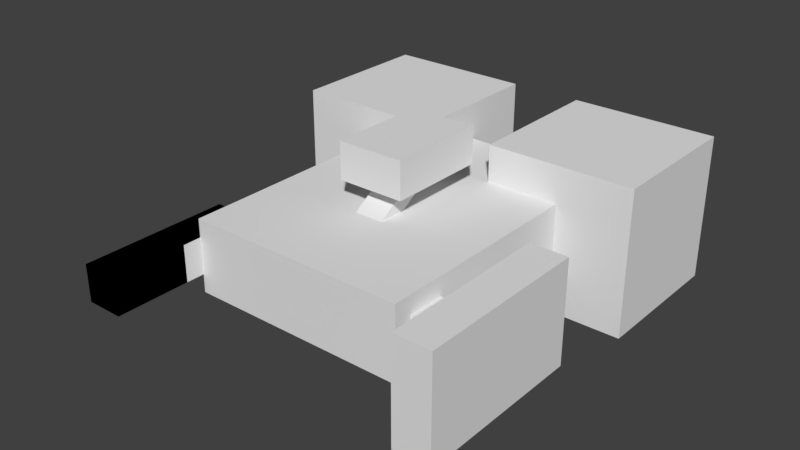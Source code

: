 # Source: spaceSimple.blend  (saved by Blender 2.78.0; exported with 4.5.12 LTS)
import bpy
from mathutils import Matrix  # noqa: F401  (used for matrix-valued properties, if any)

bpy.ops.wm.read_factory_settings(use_empty=True)
scene = bpy.context.scene
scene.name = 'Scene'

# ---- collections
col_collection_1 = bpy.data.collections.new('Collection 1'); scene.collection.children.link(col_collection_1)

# ---- materials (node trees are filled in below, after node groups)
mat_material = bpy.data.materials.new('Material')
mat_material.alpha_threshold = 0.0
mat_material.use_transparent_shadow = False
mat_material.roughness = 0.5
mat_material.line_color = (0.0, 0.0, 0.0, 1.0)

# ---- material node trees

# ---- world
world_world = bpy.data.worlds.new('World'); scene.world = world_world
world_world.color = (0.05088, 0.05088, 0.05088)
world_world.use_sun_shadow = False
world_world.sun_shadow_jitter_overblur = 0.0
world_world.cycles.sampling_method = 'MANUAL'

# ---- meshes
me_cube_006 = bpy.data.meshes.new('Cube.006')
me_cube_006.from_pydata([(0.99, 0.99, -0.99), (0.99, -0.99, -0.99), (-0.99, -0.99, -0.99), (-0.99, 0.99, -0.99), (0.99, 0.99, 0.99), (0.99, -0.99, 0.99), (-0.99, -0.99, 0.99), (-0.99, 0.99, 0.99), (0.99, 2.99, -0.99), (-0.99, 2.99, -0.99), (0.99, 2.99, 0.99), (-0.99, 2.99, 0.99), (0.99, 4.99, -0.99), (-0.99, 4.99, -0.99), (0.99, 4.99, 0.99), (-0.99, 4.99, 0.99), (0.99, -2.99, -0.99), (-0.99, -2.99, -0.99), (0.99, -2.99, 0.99), (-0.99, -2.99, 0.99), (2.99, 0.99, -0.99), (2.99, -0.99, -0.99), (2.99, 0.99, 0.99), (2.99, -0.99, 0.99), (2.99, 2.99, -0.99), (2.99, 2.99, 0.99), (2.99, -2.99, -0.99), (2.99, -2.99, 0.99), (-2.99, -0.99, -0.99), (-2.99, 0.99, -0.99), (-2.99, -0.99, 0.99), (-2.99, 0.99, 0.99), (-2.99, 2.99, -0.99), (-2.99, 2.99, 0.99), (-2.99, -2.99, -0.99), (-2.99, -2.99, 0.99), (0.396, 0.396, 0.99), (0.396, -0.396, 0.99), (-0.396, 0.396, 0.99), (-0.396, -0.396, 0.99)], [], [(0, 1, 2, 3), (6, 5, 37, 39), (5, 6, 19, 18), (6, 7, 31, 30), (11, 10, 14, 15), (7, 4, 10, 11), (2, 17, 34, 28), (0, 3, 9, 8), (10, 4, 22, 25), (8, 9, 13, 12), (1, 0, 20, 21), (2, 1, 16, 17), (16, 1, 21, 26), (4, 5, 23, 22), (0, 8, 24, 20), (5, 18, 27, 23), (7, 11, 33, 31), (19, 6, 30, 35), (3, 2, 28, 29), (9, 3, 29, 32), (5, 4, 36, 37), (7, 6, 39, 38), (4, 7, 38, 36)])
_uv = me_cube_006.uv_layers.new(name='UVMap')
_uv.uv.foreach_set('vector', [0.995, 0.995, 0.995, 0.005, 0.005, 0.005, 0.005, 0.995, 0.005, 0.005, 0.995, 0.005, 0.698, 0.302, 0.302, 0.302, 0.995, 0.005, 0.005, 0.005, 0.004999, -0.995, 0.995, -0.995, 0.005, 0.005, 0.005, 0.995, -0.995, 0.995, -0.995, 0.005, 0.005, 0.995, 0.995, 0.995, 0.995, 1.995, 0.005, 1.995, 0.005, 0.995, 0.995, 0.995, 0.995, 1.995, 0.005, 1.995, 0.005, 0.005, 0.005, -0.995, -0.995, -0.995, -0.995, 0.005, 0.995, 0.995, 0.005, 0.995, 0.005, 1.995, 0.995, 1.995, 0.995, 0.995, 0.995, -0.005, 1.995, -0.005, 1.995, 0.995, 0.995, 0.995, 0.005, 0.995, 0.005001, 1.995, 0.995, 1.995, 0.995, 0.005, 0.995, 0.995, 1.995, 0.995, 1.995, 0.005, 0.005, 0.005, 0.995, 0.005, 0.995, -0.995, 0.005, -0.995, 0.995, 0.005, 0.995, 1.005, 1.995, 1.005, 1.995, 0.005, 0.995, 0.995, 0.995, 0.005, 1.995, 0.004999, 1.995, 0.995, 0.995, 0.995, 0.995, 1.995, 1.995, 1.995, 1.995, 0.995, 0.995, 0.005, 0.995, -0.995, 1.995, -0.995, 1.995, 0.004999, 0.005, 0.995, 0.005, 1.995, -0.995, 1.995, -0.995, 0.995, 0.004999, 0.005, 0.005, 1.005, -0.995, 1.005, -0.995, 0.005, 0.005, 0.995, 0.005, 0.005, -0.995, 0.005, -0.995, 0.995, 0.005, 0.995, 0.005, -0.005, -0.995, -0.005, -0.995, 0.995, 0.995, 0.005, 0.995, 0.995, 0.698, 0.698, 0.698, 0.302, 0.005, 0.995, 0.005, 0.005, 0.302, 0.302, 0.302, 0.698, 0.995, 0.995, 0.005, 0.995, 0.302, 0.698, 0.698, 0.698])
me_cube_006.materials.append(mat_material)
me_cube_006.use_remesh_preserve_volume = False
me_cube_006.use_remesh_preserve_attributes = False
me_cube_006.use_mirror_vertex_groups = False
me_cube_006.update()
me_cube_005 = bpy.data.meshes.new('Cube.005')
me_cube_005.from_pydata([(0.99, 2.99, -0.99), (-0.99, 2.99, -0.99), (0.99, 2.99, 0.99), (-0.99, 2.99, 0.99), (0.99, 4.99, -0.99), (-0.99, 4.99, -0.99), (0.99, 4.99, 0.99), (-0.99, 4.99, 0.99), (2.99, 2.99, -0.99), (2.99, 2.99, 0.99), (-0.99, 4.99, 1.99), (4.99, 2.99, -0.99), (4.99, 2.99, 0.99), (4.99, 4.99, -0.99), (4.99, 4.99, 0.99), (0.99, 6.99, -0.99), (0.99, 6.99, 0.99), (2.99, 6.99, -0.99), (2.99, 6.99, 0.99), (4.99, 6.99, -0.99), (4.99, 6.99, 0.99), (-2.99, 2.99, -0.99), (-2.99, 2.99, 0.99), (-0.99, 2.99, -1.99), (-0.99, 6.99, -0.99), (-0.99, 6.99, 0.99), (-2.99, 6.99, -0.99), (-2.99, 6.99, 0.99), (-4.99, 2.99, -0.99), (-4.99, 2.99, 0.99), (-4.99, 4.99, -0.99), (-4.99, 4.99, 0.99), (-4.99, 6.99, -0.99), (-4.99, 6.99, 0.99), (0.99, 2.99, 1.99), (0.99, 4.99, 1.99), (0.99, 6.99, 1.99), (2.99, 2.99, 1.99), (2.99, 4.99, 1.99), (4.99, 2.99, 1.99), (4.99, 4.99, 1.99), (2.99, 6.99, 1.99), (4.99, 6.99, 1.99), (-0.99, 2.99, 1.99), (-2.99, 4.99, 1.99), (-2.99, 2.99, 1.99), (-0.99, 6.99, 1.99), (-2.99, 6.99, 1.99), (-4.99, 4.99, 1.99), (-4.99, 2.99, 1.99), (-4.99, 6.99, 1.99), (-2.99, 2.99, -1.99), (-0.99, 4.99, -1.99), (-4.99, 2.99, -1.99), (-2.99, 4.99, -1.99), (-2.99, 6.99, -1.99), (-0.99, 6.99, -1.99), (-4.99, 4.99, -1.99), (-4.99, 6.99, -1.99), (0.99, 2.99, -1.99), (0.99, 4.99, -1.99), (2.99, 2.99, -1.99), (2.99, 4.99, -1.99), (4.99, 2.99, -1.99), (4.99, 4.99, -1.99), (2.99, 6.99, -1.99), (0.99, 6.99, -1.99), (4.99, 6.99, -1.99)], [], [(13, 11, 63, 64), (14, 20, 42, 40), (21, 28, 53, 51), (4, 6, 16, 15), (0, 4, 60, 59), (12, 11, 13, 14), (18, 16, 36, 41), (9, 8, 11, 12), (17, 19, 67, 65), (15, 16, 18, 17), (17, 18, 20, 19), (6, 2, 34, 35), (14, 13, 19, 20), (11, 8, 61, 63), (16, 6, 35, 36), (1, 21, 51, 23), (29, 22, 45, 49), (28, 30, 57, 53), (25, 24, 26, 27), (31, 29, 49, 48), (7, 5, 24, 25), (26, 24, 56, 55), (28, 29, 31, 30), (30, 31, 33, 32), (27, 26, 32, 33), (25, 27, 47, 46), (21, 22, 29, 28), (33, 31, 48, 50), (35, 34, 37, 38), (38, 37, 39, 40), (35, 38, 41, 36), (38, 40, 42, 41), (9, 12, 39, 37), (2, 9, 37, 34), (20, 18, 41, 42), (12, 14, 40, 39), (43, 10, 44, 45), (44, 10, 46, 47), (45, 44, 48, 49), (44, 47, 50, 48), (22, 3, 43, 45), (27, 33, 50, 47), (3, 7, 10, 43), (7, 25, 46, 10), (52, 23, 51, 54), (55, 54, 57, 58), (54, 51, 53, 57), (52, 54, 55, 56), (24, 5, 52, 56), (32, 26, 55, 58), (30, 32, 58, 57), (5, 1, 23, 52), (64, 62, 65, 67), (59, 60, 62, 61), (61, 62, 64, 63), (62, 60, 66, 65), (8, 0, 59, 61), (19, 13, 64, 67), (4, 15, 66, 60), (15, 17, 65, 66)])
_uv = me_cube_005.uv_layers.new(name='UVMap')
_uv.uv.foreach_set('vector', [0.995, 0.005, -0.005, 0.005, -0.005, -0.495, 0.995, -0.495, 0.995, 0.995, 1.995, 0.995, 1.995, 1.495, 0.995, 1.495, 0.005, 0.005, -0.995, 0.005, -0.995, -0.495, 0.005, -0.495, 0.995, 0.005, 0.995, 0.995, 1.995, 0.995, 1.995, 0.005, 0.995, 0.005, 1.995, 0.005, 1.995, -0.495, 0.995, -0.495, 0.995, 0.995, 0.995, 0.005, 1.995, 0.005, 1.995, 0.995, 0.995, 0.995, -0.004999, 0.995, -0.004999, 1.495, 0.995, 1.495, 0.995, 0.995, 0.995, 0.005, 1.995, 0.005, 1.995, 0.995, 0.995, 0.005, 1.995, 0.005, 1.995, -0.495, 0.995, -0.495, 0.995, 0.005, 0.995, 0.995, 1.995, 0.995, 1.995, 0.005, 0.995, 0.005, 0.995, 0.995, 1.995, 0.995, 1.995, 0.005, 0.995, 0.995, -0.005, 0.995, -0.005, 1.495, 0.995, 1.495, 0.995, 0.995, 0.995, 0.005, 1.995, 0.005, 1.995, 0.995, 0.995, 0.005, -0.005, 0.005, -0.005, -0.495, 0.995, -0.495, 0.995, 0.995, -0.005, 0.995, -0.005, 1.495, 0.995, 1.495, 0.005, 0.005, -0.995, 0.005, -0.995, -0.495, 0.005, -0.495, 0.005, 0.995, 1.005, 0.995, 1.005, 1.495, 0.005, 1.495, 0.995, 0.005, 1.995, 0.005, 1.995, -0.495, 0.995, -0.495, 0.005001, 0.995, 0.005001, 0.005001, -0.995, 0.005, -0.995, 0.995, 0.995, 0.995, -0.005, 0.995, -0.005, 1.495, 0.995, 1.495, 0.995, 0.995, 0.995, 0.005, 1.995, 0.005001, 1.995, 0.995, 0.005001, 0.005, 1.005, 0.005001, 1.005, -0.495, 0.005001, -0.495, 0.995, 0.005, 0.995, 0.995, 1.995, 0.995, 1.995, 0.005, 0.995, 0.005, 0.995, 0.995, 1.995, 0.995, 1.995, 0.005, 0.005001, 0.995, 0.005001, 0.005, -0.995, 0.005, -0.995, 0.995, 0.005001, 0.995, -0.995, 0.995, -0.995, 1.495, 0.005001, 1.495, 0.005, 0.005, 0.005, 0.995, -0.995, 0.995, -0.995, 0.005, 0.995, 0.995, -0.005, 0.995, -0.005, 1.495, 0.995, 1.495, 0.995, 0.995, 0.995, -0.005, 1.995, -0.005, 1.995, 0.995, 0.995, 0.995, 0.995, -0.005, 1.995, -0.005001, 1.995, 0.995, 0.995, 0.995, 1.995, 0.995, 1.995, 1.995, 0.995, 1.995, 0.995, 0.995, 1.995, 0.995, 1.995, 1.995, 0.995, 1.995, 0.995, 0.995, 1.995, 0.995, 1.995, 1.495, 0.995, 1.495, 0.995, 0.995, 1.995, 0.995, 1.995, 1.495, 0.995, 1.495, 0.995, 0.995, -0.004999, 0.995, -0.004999, 1.495, 0.995, 1.495, 0.995, 0.995, 1.995, 0.995, 1.995, 1.495, 0.995, 1.495, 0.005, 0.995, 0.005, 1.995, -0.995, 1.995, -0.995, 0.995, 0.005, 0.995, 1.005, 0.995, 1.005, 1.995, 0.005, 1.995, 0.005, 0.995, 0.005, 1.995, -0.995, 1.995, -0.995, 0.995, 0.005, 0.995, 0.005, 1.995, -0.995, 1.995, -0.995, 0.995, 0.005, 0.995, 1.005, 0.995, 1.005, 1.495, 0.005, 1.495, 0.005001, 0.995, -0.995, 0.995, -0.995, 1.495, 0.005, 1.495, 0.995, 0.995, 1.995, 0.995, 1.995, 1.495, 0.995, 1.495, 0.995, 0.995, 1.995, 0.995, 1.995, 1.495, 0.995, 1.495, 0.005001, 0.995, 0.005, -0.005, -0.995, -0.005, -0.995, 0.995, 0.005001, 0.995, 0.005001, -0.005, -0.995, -0.004999, -0.995, 0.995, 0.005001, 0.995, 0.005, -0.005, -0.995, -0.004999, -0.995, 0.995, 0.005001, 0.995, -0.995, 0.995, -0.995, 1.995, 0.005001, 1.995, 0.995, 0.005001, -0.005, 0.005, -0.005, -0.495, 0.995, -0.495, 0.005001, 0.005, 1.005, 0.005, 1.005, -0.495, 0.005001, -0.495, 0.995, 0.005, 1.995, 0.005, 1.995, -0.495, 0.995, -0.495, 0.995, 0.005, -0.005, 0.005, -0.005, -0.495, 0.995, -0.495, 0.995, 0.995, -0.005, 0.995, -0.005, 1.995, 0.995, 1.995, 0.995, 0.995, 0.995, 1.995, 1.995, 1.995, 1.995, 0.995, 0.995, 0.995, 0.995, 1.995, 1.995, 1.995, 1.995, 0.995, 0.995, 0.995, -0.005, 0.995, -0.005, 1.995, 0.995, 1.995, 0.995, 0.005, -0.005, 0.005, -0.005, -0.495, 0.995, -0.495, 0.995, 0.005, -0.005, 0.005, -0.005, -0.495, 0.995, -0.495, 0.995, 0.005, 1.995, 0.005, 1.995, -0.495, 0.995, -0.495, 0.995, 0.005, 1.995, 0.005, 1.995, -0.495, 0.995, -0.495])
me_cube_005.materials.append(mat_material)
me_cube_005.use_remesh_preserve_volume = False
me_cube_005.use_remesh_preserve_attributes = False
me_cube_005.use_mirror_vertex_groups = False
me_cube_005.update()
me_cube_004 = bpy.data.meshes.new('Cube.004')
me_cube_004.from_pydata([(3.99, -2.49, 0.495), (3.99, -2.49, -0.495), (3.99, -1.49, 0.495), (3.99, -1.49, -0.495), (3.99, -4.31, 1.378), (3.99, -4.31, -1.378), (3.99, 0.33, 1.378), (3.99, 0.33, -1.378), (4.99, -4.31, 1.378), (4.99, -4.31, -1.378), (4.99, 0.33, 1.378), (4.99, 0.33, -1.378)], [], [(1, 3, 7, 5), (4, 5, 9, 8), (0, 1, 5, 4), (3, 2, 6, 7), (2, 0, 4, 6), (10, 8, 9, 11), (7, 6, 10, 11), (6, 4, 8, 10), (5, 7, 11, 9)])
_uv = me_cube_004.uv_layers.new(name='UVMap')
_uv.uv.foreach_set('vector', [0.255, 0.2525, 0.755, 0.2525, 1.665, -0.189, -0.655, -0.189, 0.495, 0.189, 0.495, -1.189, 0.995, -1.189, 0.995, 0.189, 0.255, 0.7475, 0.255, 0.2525, -0.655, -0.189, -0.655, 1.189, 0.755, 0.2525, 0.755, 0.7475, 1.665, 1.189, 1.665, -0.189, 0.755, 0.7475, 0.255, 0.7475, -0.655, 1.189, 1.665, 1.189, 0.665, 0.189, -1.655, 0.189, -1.655, -1.189, 0.665, -1.189, 0.495, 0.811, 0.495, 2.189, 0.995, 2.189, 0.995, 0.811, 0.495, 0.665, 0.495, -1.655, 0.995, -1.655, 0.995, 0.665, 0.495, 0.345, 0.495, 2.665, 0.995, 2.665, 0.995, 0.345])
me_cube_004.materials.append(mat_material)
me_cube_004.use_remesh_preserve_volume = False
me_cube_004.use_remesh_preserve_attributes = False
me_cube_004.use_mirror_vertex_groups = False
me_cube_004.update()
me_cube_003 = bpy.data.meshes.new('Cube.003')
me_cube_003.from_pydata([(0.396, 0.396, 0.99), (0.396, -0.396, 0.99), (-0.396, 0.396, 0.99), (-0.396, -0.396, 0.99), (0.396, 1.431, 1.657), (0.396, 0.6387, 1.657), (-0.396, 1.431, 1.657), (-0.396, 0.6387, 1.657), (0.9108, 2.401, 1.657), (0.9108, -0.3315, 1.657), (-0.9108, 2.401, 1.657), (-0.9108, -0.3315, 1.657), (0.9108, 2.401, 2.657), (0.9108, -0.3315, 2.657), (-0.9108, 2.401, 2.657), (-0.9108, -0.3315, 2.657)], [], [(2, 3, 7, 6), (7, 5, 9, 11), (0, 2, 6, 4), (3, 1, 5, 7), (1, 0, 4, 5), (11, 9, 13, 15), (5, 4, 8, 9), (6, 7, 11, 10), (4, 6, 10, 8), (12, 14, 15, 13), (9, 8, 12, 13), (10, 11, 15, 14), (8, 10, 14, 12)])
_uv = me_cube_003.uv_layers.new(name='UVMap')
_uv.uv.foreach_set('vector', [0.698, 0.995, 0.302, 0.995, 0.8194, 1.328, 1.215, 1.328, 0.302, 0.8194, 0.698, 0.8194, 0.9554, 0.3343, 0.0446, 0.3343, 0.698, 0.698, 0.302, 0.698, 0.302, 1.215, 0.698, 1.215, 0.302, 0.302, 0.698, 0.302, 0.698, 0.8194, 0.302, 0.8194, 0.302, 0.995, 0.698, 0.995, 1.215, 1.328, 0.8194, 1.328, 0.0446, 0.3283, 0.9554, 0.3283, 0.9554, 0.8283, 0.0446, 0.8283, 0.698, 0.8194, 0.698, 1.215, 0.9554, 1.7, 0.9554, 0.3343, 0.302, 0.2154, 0.302, -0.1806, 0.0446, -0.6657, 0.0446, 0.7005, 0.698, 0.2154, 0.302, 0.2154, 0.0446, 0.7005, 0.9554, 0.7005, 0.9554, 0.7005, 0.0446, 0.7005, 0.0446, -0.6657, 0.9554, -0.6657, 0.3343, 0.3283, 1.7, 0.3283, 1.7, 0.8283, 0.3343, 0.8283, 0.7005, 0.3283, -0.6657, 0.3283, -0.6657, 0.8283, 0.7005, 0.8283, 0.9554, 0.3283, 0.0446, 0.3283, 0.0446, 0.8283, 0.9554, 0.8283])
me_cube_003.materials.append(mat_material)
me_cube_003.use_remesh_preserve_volume = False
me_cube_003.use_remesh_preserve_attributes = False
me_cube_003.use_mirror_vertex_groups = False
me_cube_003.update()
me_cube_002 = bpy.data.meshes.new('Cube.002')
me_cube_002.from_pydata([(-2.99, -1.49, -0.495), (-2.99, -1.49, 0.495), (-2.99, -2.49, -0.495), (-2.99, -2.49, 0.495), (-3.99, -1.49, -0.495), (-3.99, -1.49, 0.495), (-3.99, -2.49, -0.495), (-3.99, -2.49, 0.495), (-2.99, -3.49, -0.495), (-2.99, -3.49, 0.495), (-3.99, -3.49, -0.495), (-3.99, -3.49, 0.495), (-2.99, -4.49, -0.495), (-2.99, -4.49, 0.495), (-3.99, -4.49, -0.495), (-3.99, -4.49, 0.495), (-2.99, -5.49, -0.495), (-2.99, -5.49, 0.495), (-3.99, -5.49, -0.495), (-3.99, -5.49, 0.495)], [], [(3, 1, 5, 7), (5, 4, 6, 7), (1, 0, 4, 5), (0, 2, 6, 4), (6, 2, 8, 10), (10, 8, 12, 14), (3, 7, 11, 9), (7, 6, 10, 11), (2, 3, 9, 8), (13, 15, 19, 17), (11, 10, 14, 15), (9, 11, 15, 13), (8, 9, 13, 12), (16, 17, 19, 18), (12, 13, 17, 16), (14, 12, 16, 18), (15, 14, 18, 19)])
_uv = me_cube_002.uv_layers.new(name='UVMap')
_uv.uv.foreach_set('vector', [0.005, 0.255, 0.005, 0.755, -0.495, 0.755, -0.495, 0.255, 0.755, 0.7475, 0.755, 0.2525, 0.255, 0.2525, 0.255, 0.7475, 0.005, 0.7475, 0.005, 0.2525, -0.495, 0.2525, -0.495, 0.7475, 0.005, 0.755, 0.005, 0.255, -0.495, 0.255, -0.495, 0.755, 0.505, 0.255, 1.005, 0.255, 1.005, -0.245, 0.505, -0.245, 0.505, 0.755, 1.005, 0.755, 1.005, 0.255, 0.505, 0.255, 0.005, 0.255, -0.495, 0.255, -0.495, -0.245, 0.005, -0.245, 0.255, 0.7475, 0.255, 0.2525, -0.245, 0.2525, -0.245, 0.7475, 0.255, 0.2525, 0.255, 0.7475, -0.245, 0.7475, -0.245, 0.2525, 0.005, 0.255, -0.495, 0.255, -0.495, -0.245, 0.005, -0.245, 0.755, 0.7475, 0.755, 0.2525, 0.255, 0.2525, 0.255, 0.7475, 0.005, 0.755, -0.495, 0.755, -0.495, 0.255, 0.005, 0.255, 0.755, 0.2525, 0.755, 0.7475, 0.255, 0.7475, 0.255, 0.2525, 0.005, 0.2525, 0.005, 0.7475, -0.495, 0.7475, -0.495, 0.2525, 0.255, 0.2525, 0.255, 0.7475, -0.245, 0.7475, -0.245, 0.2525, 0.505, 0.255, 1.005, 0.255, 1.005, -0.245, 0.505, -0.245, 0.255, 0.7475, 0.255, 0.2525, -0.245, 0.2525, -0.245, 0.7475])
me_cube_002.materials.append(mat_material)
me_cube_002.use_remesh_preserve_volume = False
me_cube_002.use_remesh_preserve_attributes = False
me_cube_002.use_mirror_vertex_groups = False
me_cube_002.update()
me_cube_001 = bpy.data.meshes.new('Cube.001')
me_cube_001.from_pydata([(-2.99, -1.49, -0.495), (-2.99, -1.49, 0.495), (-2.99, -2.49, -0.495), (-2.99, -2.49, 0.495), (-3.99, -1.49, -0.495), (-3.99, -1.49, 0.495), (-3.99, -2.49, -0.495), (-3.99, -2.49, 0.495), (-2.99, -3.49, -0.495), (-2.99, -3.49, 0.495), (-3.99, -3.49, -0.495), (-3.99, -3.49, 0.495), (-2.99, -4.49, -0.495), (-2.99, -4.49, 0.495), (-3.99, -4.49, -0.495), (-3.99, -4.49, 0.495), (-2.99, -5.49, -0.495), (-2.99, -5.49, 0.495), (-3.99, -5.49, -0.495), (-3.99, -5.49, 0.495)], [], [(3, 1, 5, 7), (5, 4, 6, 7), (1, 0, 4, 5), (0, 2, 6, 4), (6, 2, 8, 10), (10, 8, 12, 14), (3, 7, 11, 9), (7, 6, 10, 11), (13, 15, 19, 17), (11, 10, 14, 15), (9, 11, 15, 13), (8, 9, 13, 12), (16, 17, 19, 18), (12, 13, 17, 16), (14, 12, 16, 18), (15, 14, 18, 19)])
_uv = me_cube_001.uv_layers.new(name='UVMap')
_uv.uv.foreach_set('vector', [0.005, 0.255, 0.005, 0.755, -0.495, 0.755, -0.495, 0.255, 0.755, 0.7475, 0.755, 0.2525, 0.255, 0.2525, 0.255, 0.7475, 0.005, 0.7475, 0.005, 0.2525, -0.495, 0.2525, -0.495, 0.7475, 0.005, 0.755, 0.005, 0.255, -0.495, 0.255, -0.495, 0.755, 0.505, 0.255, 1.005, 0.255, 1.005, -0.245, 0.505, -0.245, 0.505, 0.755, 1.005, 0.755, 1.005, 0.255, 0.505, 0.255, 0.005, 0.255, -0.495, 0.255, -0.495, -0.245, 0.005, -0.245, 0.255, 0.7475, 0.255, 0.2525, -0.245, 0.2525, -0.245, 0.7475, 0.005, 0.255, -0.495, 0.255, -0.495, -0.245, 0.005, -0.245, 0.755, 0.7475, 0.755, 0.2525, 0.255, 0.2525, 0.255, 0.7475, 0.005, 0.755, -0.495, 0.755, -0.495, 0.255, 0.005, 0.255, 0.755, 0.2525, 0.755, 0.7475, 0.255, 0.7475, 0.255, 0.2525, 0.005, 0.2525, 0.005, 0.7475, -0.495, 0.7475, -0.495, 0.2525, 0.255, 0.2525, 0.255, 0.7475, -0.245, 0.7475, -0.245, 0.2525, 0.505, 0.255, 1.005, 0.255, 1.005, -0.245, 0.505, -0.245, 0.255, 0.7475, 0.255, 0.2525, -0.245, 0.2525, -0.245, 0.7475])
me_cube_001.materials.append(mat_material)
me_cube_001.use_remesh_preserve_volume = False
me_cube_001.use_remesh_preserve_attributes = False
me_cube_001.use_mirror_vertex_groups = False
me_cube_001.update()
me_cube = bpy.data.meshes.new('Cube')
me_cube.from_pydata([(0.99, 4.99, -0.99), (-0.99, 4.99, -0.99), (0.99, 4.99, 0.99), (-0.99, 4.99, 0.99), (0.99, -2.99, -0.99), (-0.99, -2.99, -0.99), (0.99, -2.99, 0.99), (-0.99, -2.99, 0.99), (2.99, 0.99, -0.99), (2.99, -0.99, -0.99), (2.99, 0.99, 0.99), (2.99, -0.99, 0.99), (2.99, 2.99, -0.99), (2.99, 2.99, 0.99), (2.99, -2.99, -0.99), (2.99, -2.99, 0.99), (-2.99, -0.99, -0.99), (-2.99, 0.99, -0.99), (-2.99, -0.99, 0.99), (-2.99, 0.99, 0.99), (-2.99, 2.99, -0.99), (-2.99, 2.99, 0.99), (-2.99, -2.99, -0.99), (-2.99, -2.99, 0.99), (2.99, -2.49, 0.495), (2.99, -2.49, -0.495), (2.99, -1.49, 0.495), (2.99, -1.49, -0.495), (3.99, -2.49, 0.495), (3.99, -2.49, -0.495), (3.99, -1.49, 0.495), (3.99, -1.49, -0.495), (-2.99, -1.49, -0.495), (-2.99, -1.49, 0.495), (-2.99, -2.49, -0.495), (-2.99, -2.49, 0.495)], [], [(2, 0, 1, 3), (4, 6, 7, 5), (5, 7, 23, 22), (8, 10, 11, 9), (10, 8, 12, 13), (15, 14, 25, 24), (6, 4, 14, 15), (16, 18, 19, 17), (17, 19, 21, 20), (23, 18, 33, 35), (9, 11, 26, 27), (14, 9, 27, 25), (11, 15, 24, 26), (25, 27, 31, 29), (24, 25, 29, 28), (26, 24, 28, 30), (27, 26, 30, 31), (18, 16, 32, 33), (16, 22, 34, 32), (22, 23, 35, 34)])
_uv = me_cube.uv_layers.new(name='UVMap')
_uv.uv.foreach_set('vector', [0.995, 0.995, 0.995, 0.005, 0.005001, 0.005, 0.005, 0.995, 0.995, 0.005, 0.995, 0.995, 0.004999, 0.995, 0.005, 0.005, 0.005, 0.005, 0.004999, 0.995, -0.995, 0.995, -0.995, 0.005, 0.995, 0.005, 0.995, 0.995, 0.004999, 0.995, 0.005, 0.005, 0.995, 0.995, 0.995, 0.005, 1.995, 0.005, 1.995, 0.995, 0.004999, 0.995, 0.005, 0.005, 0.255, 0.2525, 0.255, 0.7475, 0.995, 0.995, 0.995, 0.005, 1.995, 0.005, 1.995, 0.995, 0.005, 0.005, 0.005, 0.995, 0.995, 0.995, 0.995, 0.005, 0.995, 0.005, 0.995, 0.995, 1.995, 0.995, 1.995, 0.005, 0.005, 0.995, 1.005, 0.995, 0.755, 0.7475, 0.255, 0.7475, 0.005, 0.005, 0.004999, 0.995, -0.245, 0.7475, -0.245, 0.2525, 0.005, 0.005, 1.005, 0.005, 0.755, 0.2525, 0.255, 0.2525, 0.004999, 0.995, -0.995, 0.995, -0.745, 0.7475, -0.245, 0.7475, 0.995, 0.255, 0.995, 0.755, 1.495, 0.755, 1.495, 0.255, 0.995, 0.7475, 0.995, 0.2525, 1.495, 0.2525, 1.495, 0.7475, 0.995, 0.755, 0.995, 0.255, 1.495, 0.255, 1.495, 0.755, 0.995, 0.2525, 0.995, 0.7475, 1.495, 0.7475, 1.495, 0.2525, 0.005, 0.995, 0.005, 0.005, -0.245, 0.2525, -0.245, 0.7475, 0.005, 0.005, -0.995, 0.005, -0.745, 0.2525, -0.245, 0.2525, 0.005, 0.005, 0.005, 0.995, 0.255, 0.7475, 0.255, 0.2525])
me_cube.materials.append(mat_material)
me_cube.use_remesh_preserve_volume = False
me_cube.use_remesh_preserve_attributes = False
me_cube.use_mirror_vertex_groups = False
me_cube.update()

# ---- objects
ob_cube_006 = bpy.data.objects.new('Cube.006', me_cube_006)
ob_cube_005 = bpy.data.objects.new('Cube.005', me_cube_005)
ob_cube_004 = bpy.data.objects.new('Cube.004', me_cube_004)
ob_cube_003 = bpy.data.objects.new('Cube.003', me_cube_003)
ob_cube_002 = bpy.data.objects.new('Cube.002', me_cube_002)
ob_cube_001 = bpy.data.objects.new('Cube.001', me_cube_001)
ob_cube = bpy.data.objects.new('Cube', me_cube)

# ---- transforms, parenting, visibility, modifiers, constraints
ob_cube_006.location = (0.0, 0.0, 0.0)
ob_cube_006.lock_rotations_4d = False
ob_cube_006.empty_display_type = 'ARROWS'
ob_cube_006.lineart.crease_threshold = 0.0
ob_cube_005.location = (0.0, 0.0, 0.0)
ob_cube_005.lock_rotations_4d = False
ob_cube_005.empty_display_type = 'ARROWS'
ob_cube_005.lineart.crease_threshold = 0.0
ob_cube_004.location = (0.0, 0.0, 0.0)
ob_cube_004.lock_rotations_4d = False
ob_cube_004.empty_display_type = 'ARROWS'
ob_cube_004.lineart.crease_threshold = 0.0
ob_cube_003.location = (0.0, 0.0, 0.0)
ob_cube_003.lock_rotations_4d = False
ob_cube_003.empty_display_type = 'ARROWS'
ob_cube_003.lineart.crease_threshold = 0.0
ob_cube_002.location = (0.0, 0.0, 0.0)
ob_cube_002.lock_rotations_4d = False
ob_cube_002.empty_display_type = 'ARROWS'
ob_cube_002.lineart.crease_threshold = 0.0
ob_cube_001.location = (0.0, 0.0, 0.0)
ob_cube_001.lock_rotations_4d = False
ob_cube_001.empty_display_type = 'ARROWS'
ob_cube_001.lineart.crease_threshold = 0.0
ob_cube.location = (0.0, 0.0, 0.0)
ob_cube.lock_rotations_4d = False
ob_cube.empty_display_type = 'ARROWS'
ob_cube.lineart.crease_threshold = 0.0

# ---- collection membership
col_collection_1.objects.link(ob_cube_006)
col_collection_1.objects.link(ob_cube_005)
col_collection_1.objects.link(ob_cube_004)
col_collection_1.objects.link(ob_cube_003)
col_collection_1.objects.link(ob_cube_002)
col_collection_1.objects.link(ob_cube_001)
col_collection_1.objects.link(ob_cube)

# ---- scene / render settings (as saved in the file)
scene.frame_start = 1; scene.frame_end = 250; scene.frame_set(1)
scene.render.engine = 'BLENDER_EEVEE_NEXT'
scene.render.resolution_percentage = 50
scene.render.dither_intensity = 0.0
scene.cycles.use_denoising = False
scene.cycles.samples = 128
scene.cycles.sampling_pattern = 'TABULATED_SOBOL'
scene.cycles.light_sampling_threshold = 0.0
scene.cycles.use_adaptive_sampling = False
scene.cycles.use_light_tree = False
scene.cycles.blur_glossy = 0.0
scene.cycles.sample_clamp_indirect = 0.0
scene.view_settings.view_transform = 'Standard'
bpy.context.view_layer.update()

# ---- added for rendering (the .blend has no active camera and no usable light): camera, sun
cam_auto = bpy.data.cameras.new('AutoCamera')
cam_auto.lens = 50.0
cam_auto.sensor_width = 36.0
cam_auto.clip_end = 1000.0
ob_auto_camera = bpy.data.objects.new('AutoCamera', cam_auto)
scene.collection.objects.link(ob_auto_camera)
ob_auto_camera.location = (15.3972, -17.7266, 12.6511)
ob_auto_camera.rotation_euler = (1.09748, -7.21219e-08, 0.694738)
scene.camera = ob_auto_camera
light_auto_sun = bpy.data.lights.new('AutoSun', 'SUN')
light_auto_sun.energy = 3.0
light_auto_sun.angle = 0.0523599
ob_auto_sun = bpy.data.objects.new('AutoSun', light_auto_sun)
scene.collection.objects.link(ob_auto_sun)
ob_auto_sun.rotation_euler = (0.872665, 0.174533, 0.523599)
bpy.context.view_layer.update()
